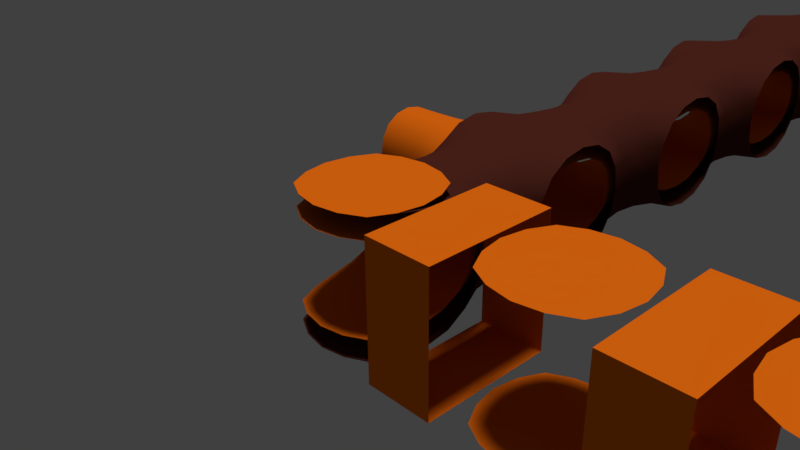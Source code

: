 # Source: layeredHoleThing.blend  (saved by Blender 2.77.0; exported with 4.5.12 LTS)
import bpy
from mathutils import Matrix  # noqa: F401  (used for matrix-valued properties, if any)

bpy.ops.wm.read_factory_settings(use_empty=True)
scene = bpy.context.scene
scene.name = 'Scene'

# ---- collections
col_collection_1 = bpy.data.collections.new('Collection 1'); scene.collection.children.link(col_collection_1)
col_collection_2 = bpy.data.collections.new('Collection 2'); scene.collection.children.link(col_collection_2)

# ---- materials (node trees are filled in below, after node groups)
mat_material = bpy.data.materials.new('Material')
mat_material.alpha_threshold = 0.0
mat_material.use_transparent_shadow = False
mat_material.diffuse_color = (0.8, 0.148, 0.005219, 1.0)
mat_material.roughness = 0.5
mat_material.specular_intensity = 0.0
mat_material.line_color = (0.0, 0.0, 0.0, 1.0)
mat_material_001 = bpy.data.materials.new('Material.001')
mat_material_001.alpha_threshold = 0.0
mat_material_001.use_transparent_shadow = False
mat_material_001.diffuse_color = (0.08001, 0.01875, 0.01236, 1.0)
mat_material_001.roughness = 0.5
mat_material_001.specular_intensity = 0.0

# ---- material node trees

# ---- world
world_world = bpy.data.worlds.new('World'); scene.world = world_world
world_world.color = (0.05088, 0.05088, 0.05088)
world_world.use_sun_shadow = False
world_world.sun_shadow_jitter_overblur = 0.0
world_world.cycles.sampling_method = 'MANUAL'

# ---- cameras
cam_camera = bpy.data.cameras.new('Camera')
cam_camera.clip_end = 100.0
cam_camera.lens = 35.0
cam_camera.sensor_width = 32.0
cam_camera.sensor_height = 18.0
cam_camera.ortho_scale = 7.314
cam_camera.dof.focus_distance = 0.0
cam_camera.dof.aperture_fstop = 128.0

# ---- lights
light_lamp = bpy.data.lights.new('Lamp', 'SUN')
light_lamp.transmission_factor = 0.0
light_lamp.cutoff_distance = 30.0
light_lamp.angle = 0.1993
light_lamp.energy = 2.04
light_lamp.shadow_buffer_clip_start = 1.001
light_lamp.shadow_soft_size = 0.1
light_lamp.shadow_cascade_max_distance = 1000.0

# ---- meshes
me_cube_005 = bpy.data.meshes.new('Cube.005')
me_cube_005.from_pydata([(-0.856, 2.346, -0.712), (-0.856, 2.346, 0.712), (0.856, 2.0, 0.712), (-0.856, 1.0, 0.712), (-0.856, 5.0, -0.712), (-0.856, 5.0, 0.712), (0.856, 5.0, 0.712), (-0.856, 3.654, 0.712), (-0.856, 7.0, -0.712), (-0.856, 8.0, 0.712), (0.856, 8.0, 0.712), (0.856, 11.0, -0.712), (-0.856, 10.0, -0.712), (0.856, 11.0, 0.712), (-0.856, 14.0, -0.712), (0.856, 14.0, -0.712), (0.856, 13.0, -0.712), (-0.856, 14.0, 0.712), (0.856, 14.0, 0.712), (-0.856, 17.0, -0.712), (0.856, 17.0, -0.712), (0.856, 16.0, -0.712), (-0.856, 16.0, -0.712), (-0.856, 17.0, 0.712), (0.856, 17.0, 0.712), (-0.7723, 20.0, -0.7723), (0.7723, 20.0, -0.7723), (-0.856, 19.0, -0.712), (-0.7723, 20.0, 0.7723), (0.7723, 20.0, 0.7723), (0.856, 19.0, 0.712), (-0.856, 1.0, -0.712), (0.856, 1.0, -0.712), (1.0, -1.0, -0.678), (-1.0, -1.0, -0.678), (0.856, 1.0, 0.712), (1.0, -1.0, 0.678), (-1.0, -1.0, 0.678), (-0.856, 3.654, -0.712), (0.856, 4.0, -0.712), (0.856, 2.0, -0.712), (0.856, 4.0, 0.712), (0.856, 7.0, -0.712), (0.856, 5.0, -0.712), (-0.856, 7.0, 0.712), (0.856, 7.0, 0.712), (0.856, 10.0, -0.712), (0.856, 8.0, -0.712), (-0.856, 8.0, -0.712), (-0.856, 10.0, 0.712), (0.856, 10.0, 0.712), (-0.856, 13.0, -0.712), (-0.856, 11.0, -0.712), (-0.856, 13.0, 0.712), (0.856, 13.0, 0.712), (-0.856, 11.0, 0.712), (-0.856, 16.0, 0.712), (0.856, 16.0, 0.712), (0.856, 19.0, -0.712), (-0.856, 19.0, 0.712), (-2.492, 2.346, -0.712), (-2.492, 2.346, 0.712), (-2.492, 3.654, 0.712), (-2.492, 3.654, -0.712)], [], [(31, 32, 40, 0), (2, 35, 3, 1), (32, 35, 2, 40), (3, 31, 0, 1), (38, 39, 43, 4), (6, 41, 7, 5), (39, 41, 6, 43), (7, 38, 4, 5), (8, 42, 47, 48), (10, 45, 44, 9), (42, 45, 10, 47), (44, 8, 48, 9), (12, 46, 11, 52), (13, 50, 49, 55), (46, 50, 13, 11), (49, 12, 52, 55), (51, 16, 15, 14), (18, 54, 53, 17), (16, 54, 18, 15), (53, 51, 14, 17), (22, 21, 20, 19), (24, 57, 56, 23), (21, 57, 24, 20), (56, 22, 19, 23), (27, 58, 26, 25), (29, 30, 59, 28), (58, 30, 29, 26), (59, 27, 25, 28), (34, 33, 32, 31), (35, 36, 37, 3), (0, 40, 39, 38), (41, 2, 1, 7), (4, 43, 42, 8), (45, 6, 5, 44), (48, 47, 46, 12), (50, 10, 9, 49), (52, 11, 16, 51), (54, 13, 55, 53), (14, 15, 21, 22), (57, 18, 17, 56), (19, 20, 58, 27), (30, 24, 23, 59), (1, 0, 60, 61), (0, 38, 63, 60), (38, 7, 62, 63), (7, 1, 61, 62)])
me_cube_005.polygons.foreach_set('use_smooth', [True] * 46)
me_cube_005.materials.append(mat_material)
me_cube_005.use_remesh_preserve_volume = False
me_cube_005.use_remesh_preserve_attributes = False
me_cube_005.use_mirror_vertex_groups = False
me_cube_005.update()
me_cube_003 = bpy.data.meshes.new('Cube.003')
me_cube_003.from_pydata([(-1.0, 2.0, -1.0), (-1.0, 2.0, 1.0), (1.0, 2.0, 1.0), (-1.0, 1.0, 1.0), (-1.0, 5.0, -1.0), (-1.0, 5.0, 1.0), (1.0, 5.0, 1.0), (-1.0, 4.0, 1.0), (-1.0, 7.0, -1.0), (-1.0, 8.0, 1.0), (1.0, 8.0, 1.0), (1.0, 11.0, -1.0), (-1.0, 10.0, -1.0), (1.0, 11.0, 1.0), (-1.0, 14.0, -1.0), (1.0, 14.0, -1.0), (1.0, 13.0, -1.0), (-1.0, 14.0, 1.0), (1.0, 14.0, 1.0), (-1.0, 17.0, -1.0), (1.0, 17.0, -1.0), (1.0, 16.0, -1.0), (-1.0, 16.0, -1.0), (-1.0, 17.0, 1.0), (1.0, 17.0, 1.0), (-1.0, 20.0, -1.0), (1.0, 20.0, -1.0), (-1.0, 19.0, -1.0), (-1.0, 20.0, 1.0), (1.0, 20.0, 1.0), (1.0, 19.0, 1.0), (-1.0, 1.0, -1.0), (1.0, 1.0, -1.0), (1.0, -1.0, -1.0), (-1.0, -1.0, -1.0), (1.0, 1.0, 1.0), (1.0, -1.0, 1.0), (-1.0, -1.0, 1.0), (-1.0, 4.0, -1.0), (1.0, 4.0, -1.0), (1.0, 2.0, -1.0), (1.0, 4.0, 1.0), (1.0, 7.0, -1.0), (1.0, 5.0, -1.0), (-1.0, 7.0, 1.0), (1.0, 7.0, 1.0), (1.0, 10.0, -1.0), (1.0, 8.0, -1.0), (-1.0, 8.0, -1.0), (-1.0, 10.0, 1.0), (1.0, 10.0, 1.0), (-1.0, 13.0, -1.0), (-1.0, 11.0, -1.0), (-1.0, 13.0, 1.0), (1.0, 13.0, 1.0), (-1.0, 11.0, 1.0), (-1.0, 16.0, 1.0), (1.0, 16.0, 1.0), (1.0, 19.0, -1.0), (-1.0, 19.0, 1.0)], [], [(0, 40, 32, 31), (1, 3, 35, 2), (40, 2, 35, 32), (1, 0, 31, 3), (4, 43, 39, 38), (5, 7, 41, 6), (43, 6, 41, 39), (5, 4, 38, 7), (48, 47, 42, 8), (9, 44, 45, 10), (47, 10, 45, 42), (9, 48, 8, 44), (52, 11, 46, 12), (55, 49, 50, 13), (11, 13, 50, 46), (55, 52, 12, 49), (14, 15, 16, 51), (17, 53, 54, 18), (15, 18, 54, 16), (17, 14, 51, 53), (19, 20, 21, 22), (23, 56, 57, 24), (20, 24, 57, 21), (23, 19, 22, 56), (25, 26, 58, 27), (28, 59, 30, 29), (26, 29, 30, 58), (28, 25, 27, 59), (31, 32, 33, 34), (3, 37, 36, 35), (38, 39, 40, 0), (7, 1, 2, 41), (8, 42, 43, 4), (44, 5, 6, 45), (12, 46, 47, 48), (49, 9, 10, 50), (51, 16, 11, 52), (53, 55, 13, 54), (22, 21, 15, 14), (56, 17, 18, 57), (27, 58, 20, 19), (59, 23, 24, 30)])
me_cube_003.polygons.foreach_set('use_smooth', [True] * 42)
me_cube_003.materials.append(mat_material_001)
me_cube_003.use_remesh_preserve_volume = False
me_cube_003.use_remesh_preserve_attributes = False
me_cube_003.use_mirror_x = True
me_cube_003.use_mirror_topology = True
me_cube_003.update()
me_cube_001 = bpy.data.meshes.new('Cube.001')
me_cube_001.from_pydata([(0.5, 1.0, -1.0), (0.5, -1.0, -1.0), (-0.5, -1.0, -1.0), (-0.5, 1.0, -1.0), (0.5, 1.0, 1.0), (0.5, -1.0, 1.0), (-0.5, -1.0, 1.0), (-0.5, 1.0, 1.0)], [], [(0, 1, 2, 3), (4, 7, 6, 5), (1, 5, 6, 2), (4, 0, 3, 7)])
me_cube_001.materials.append(mat_material)
me_cube_001.use_remesh_preserve_volume = False
me_cube_001.use_remesh_preserve_attributes = False
me_cube_001.use_mirror_vertex_groups = False
me_cube_001.update()
me_cube = bpy.data.meshes.new('Cube')
me_cube.from_pydata([(1.0, 1.0, -1.0), (1.0, -1.0, -1.0), (-1.0, -1.0, -1.0), (-1.0, 1.0, -1.0), (1.0, 1.0, 1.0), (1.0, -1.0, 1.0), (-1.0, -1.0, 1.0), (-1.0, 1.0, 1.0)], [], [(0, 1, 2, 3), (4, 7, 6, 5)])
me_cube.materials.append(mat_material)
me_cube.use_remesh_preserve_volume = False
me_cube.use_remesh_preserve_attributes = False
me_cube.use_mirror_vertex_groups = False
me_cube.update()

# ---- objects
ob_hole_002 = bpy.data.objects.new('hole.002', me_cube_005)
ob_midempty = bpy.data.objects.new('midEmpty', None)
ob_holeempty = bpy.data.objects.new('holeEmpty', None)
ob_hole_001 = bpy.data.objects.new('hole.001', me_cube_003)
ob_mid = bpy.data.objects.new('mid', me_cube_001)
ob_hole = bpy.data.objects.new('hole', me_cube)
ob_camera = bpy.data.objects.new('Camera', cam_camera)
ob_lamp = bpy.data.objects.new('Lamp', light_lamp)

# ---- transforms, parenting, visibility, modifiers, constraints
ob_hole_002.location = (0.0, 0.0, 0.0)
ob_hole_002.lock_rotations_4d = False
ob_hole_002.empty_display_type = 'ARROWS'
ob_hole_002.lineart.crease_threshold = 0.0
_m = ob_hole_002.modifiers.new('Subsurf', 'SUBSURF')
_m.uv_smooth = 'PRESERVE_CORNERS'
_m.quality = 2
_m.levels = 3
_m.show_only_control_edges = False
ob_midempty.location = (4.5, 0.0, 0.0)
ob_midempty.empty_display_type = 'ARROWS'
ob_midempty.empty_image_offset = (0.0, 0.0)
ob_midempty.hide_viewport = True
ob_midempty.lineart.crease_threshold = 0.0
ob_holeempty.location = (3.0, 0.0, 0.0)
ob_holeempty.empty_display_type = 'ARROWS'
ob_holeempty.empty_image_offset = (0.0, 0.0)
ob_holeempty.hide_viewport = True
ob_holeempty.lineart.crease_threshold = 0.0
ob_hole_001.location = (0.0, 0.0, 0.0)
ob_hole_001.lock_rotations_4d = False
ob_hole_001.empty_display_type = 'ARROWS'
ob_hole_001.lineart.crease_threshold = 0.0
ob_hole_001.use_mesh_mirror_x = True
_m = ob_hole_001.modifiers.new('Subsurf', 'SUBSURF')
_m.uv_smooth = 'PRESERVE_CORNERS'
_m.quality = 2
_m.levels = 3
_m.show_only_control_edges = False
_m = ob_hole_001.modifiers.new('Solidify', 'SOLIDIFY')
_m.use_rim = False
_m.nonmanifold_thickness_mode = 'FIXED'
_m.nonmanifold_merge_threshold = 0.0003
ob_mid.location = (1.5, 0.0, 0.0)
ob_mid.lock_rotations_4d = False
ob_mid.empty_display_type = 'ARROWS'
ob_mid.hide_viewport = True
ob_mid.lineart.crease_threshold = 0.0
_m = ob_mid.modifiers.new('Array', 'ARRAY')
_m.count = 7
_m.constant_offset_displace = (0.0, 0.0, 0.0)
_m.use_relative_offset = False
_m.use_object_offset = True
_m.offset_object = ob_midempty
ob_hole.location = (0.0, 0.0, 0.0)
ob_hole.lock_rotations_4d = False
ob_hole.empty_display_type = 'ARROWS'
ob_hole.hide_viewport = True
ob_hole.lineart.crease_threshold = 0.0
_m = ob_hole.modifiers.new('Subsurf', 'SUBSURF')
_m.uv_smooth = 'PRESERVE_CORNERS'
_m.quality = 2
_m.levels = 2
_m.show_only_control_edges = False
_m = ob_hole.modifiers.new('Array', 'ARRAY')
_m.count = 7
_m.constant_offset_displace = (0.0, 0.0, 0.0)
_m.use_relative_offset = False
_m.use_object_offset = True
_m.offset_object = ob_holeempty
ob_camera.location = (7.481, -6.508, 5.344)
ob_camera.rotation_euler = (1.109, 0.01082, 0.8149)
ob_camera.lock_rotations_4d = False
ob_camera.empty_display_type = 'ARROWS'
ob_camera.color = (0.0, 0.0, 0.0, 0.0)
ob_camera.hide_viewport = True
ob_camera.display_type = 'WIRE'
ob_camera.lineart.crease_threshold = 0.0
ob_lamp.location = (-3.41, 1.005, 5.904)
ob_lamp.lock_rotations_4d = False
ob_lamp.empty_display_type = 'ARROWS'
ob_lamp.color = (0.0, 0.0, 0.0, 0.0)
ob_lamp.hide_viewport = True
ob_lamp.lineart.crease_threshold = 0.0

# ---- collection membership
col_collection_1.objects.link(ob_hole_002)
col_collection_1.objects.link(ob_midempty)
col_collection_1.objects.link(ob_holeempty)
col_collection_1.objects.link(ob_hole_001)
col_collection_1.objects.link(ob_mid)
col_collection_1.objects.link(ob_hole)
col_collection_1.objects.link(ob_camera)
col_collection_2.objects.link(ob_lamp)

# ---- scene / render settings (as saved in the file)
scene.camera = ob_camera
scene.frame_start = 1; scene.frame_end = 250; scene.frame_set(1)
scene.render.engine = 'BLENDER_EEVEE_NEXT'
scene.render.resolution_percentage = 50
scene.render.dither_intensity = 0.0
scene.cycles.use_denoising = False
scene.cycles.samples = 128
scene.cycles.sampling_pattern = 'TABULATED_SOBOL'
scene.cycles.light_sampling_threshold = 0.0
scene.cycles.use_adaptive_sampling = False
scene.cycles.use_light_tree = False
scene.cycles.blur_glossy = 0.0
scene.cycles.sample_clamp_indirect = 0.0
scene.view_settings.view_transform = 'Standard'
bpy.context.view_layer.update()
